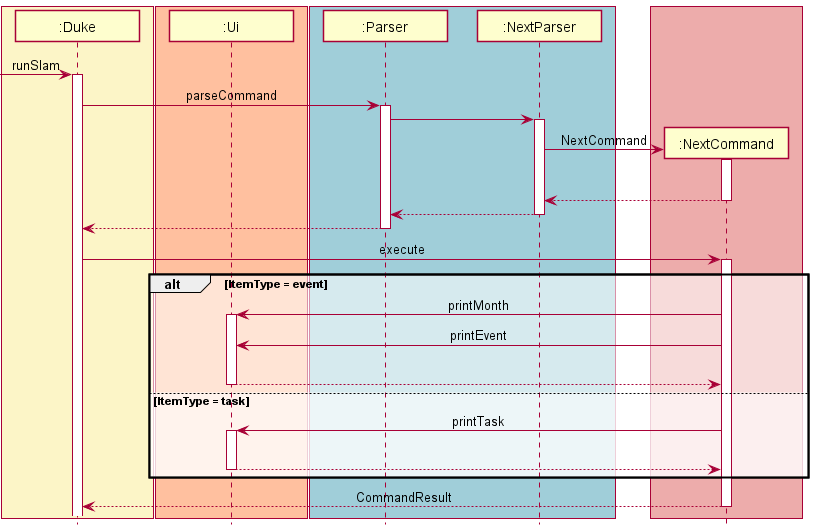

The diagram above was rendered by PlantUML. Its source (embedded in the PNG):
@startuml
!include style.puml

box DUKE_COLOR
Participant ":Duke" as Duke
end box
box UI_COLOR
Participant ":Ui" as Ui
end box
box BLUE_COLOR
Participant ":Parser" as Parser
Participant ":NextParser" as NextParser
end box


->Duke : runSlam
activate Duke
Duke -> Parser : parseCommand
activate Parser


Parser -> NextParser
activate NextParser
box LOGIC_COLOR
create ":NextCommand" as NextCommand
end box
NextParser -> NextCommand : NextCommand

activate NextCommand
|||
return
return
return


Duke -> NextCommand : execute
activate NextCommand
alt ItemType = event
  NextCommand -> Ui: printMonth
  activate Ui
  NextCommand -> Ui: printEvent
  |||
  return
else ItemType = task
  NextCommand -> Ui: printTask
  activate Ui
  |||
  return
end


NextCommand --> Duke : CommandResult
deactivate
@enduml